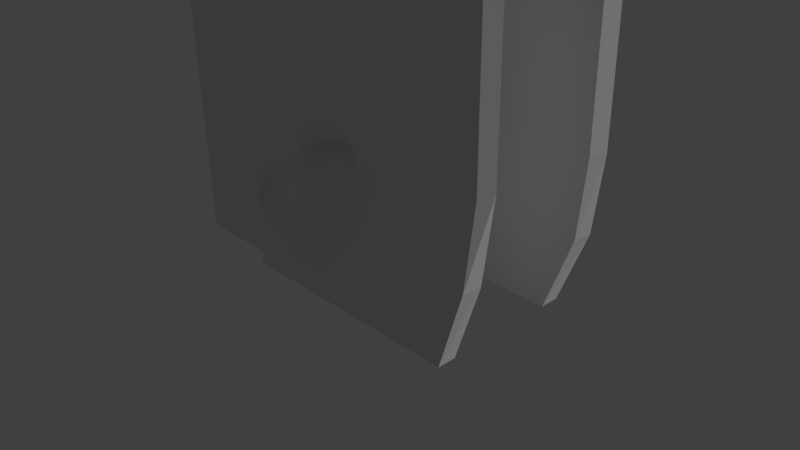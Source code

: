 # Source: modelo_pedra_de_empurrar.blend  (saved by Blender 2.69.0; exported with 4.5.12 LTS)
import bpy
from mathutils import Matrix  # noqa: F401  (used for matrix-valued properties, if any)

bpy.ops.wm.read_factory_settings(use_empty=True)
scene = bpy.context.scene
scene.name = 'Scene'

# ---- collections
col_collection_1 = bpy.data.collections.new('Collection 1'); scene.collection.children.link(col_collection_1)

# ---- materials (node trees are filled in below, after node groups)
mat_material = bpy.data.materials.new('Material')
mat_material.alpha_threshold = 0.0
mat_material.use_transparent_shadow = False
mat_material.roughness = 0.5
mat_material.line_color = (0.0, 0.0, 0.0, 1.0)

# ---- material node trees

# ---- world
world_world = bpy.data.worlds.new('World'); scene.world = world_world
world_world.color = (0.05088, 0.05088, 0.05088)
world_world.use_sun_shadow = False
world_world.sun_shadow_jitter_overblur = 0.0
world_world.cycles.sampling_method = 'MANUAL'
world_world.cycles.sample_map_resolution = 256

# ---- cameras
cam_camera = bpy.data.cameras.new('Camera')
cam_camera.clip_end = 100.0
cam_camera.lens = 35.0
cam_camera.sensor_width = 32.0
cam_camera.sensor_height = 18.0
cam_camera.ortho_scale = 7.314
cam_camera.dof.focus_distance = 0.0
cam_camera.dof.aperture_fstop = 128.0

# ---- lights
light_lamp = bpy.data.lights.new('Lamp', 'SUN')
light_lamp.transmission_factor = 0.0
light_lamp.cutoff_distance = 30.0
light_lamp.angle = 0.1993
light_lamp.energy = 1.0
light_lamp.shadow_buffer_clip_start = 1.001
light_lamp.shadow_soft_size = 0.1
light_lamp.shadow_cascade_max_distance = 1000.0
light_lamp.cycles.use_multiple_importance_sampling = False

# ---- meshes
me_cube_001 = bpy.data.meshes.new('Cube.001')
me_cube_001.from_pydata([(-1.088, -1.0, -0.9921), (-1.088, 1.0, -1.009), (0.7557, 1.0, -1.0), (0.7557, -1.0, -1.0), (-1.0, -1.0, 0.5192), (-1.0, 1.0, 0.4354), (1.254, 1.0, 1.0), (1.039, -0.797, 0.9618), (-1.0, -1.0, -0.8177), (-1.0, 0.0, 0.4745), (-1.0, 1.0, -0.8664), (-1.193, 0.0, -0.994), (0.1269, 1.0, 0.7177), (1.143, 1.0, 0.0), (0.0, 1.0, -1.0), (1.186, 0.0, 1.026), (1.075, -1.0, 0.01813), (0.7557, 0.0, -1.0), (-0.1692, -1.0, 0.8475), (0.0, -1.0, -1.0), (-1.0, 0.0, -0.8396), (0.06347, 1.0, -0.1593), (1.109, 0.0, 0.009064), (0.02952, -1.0, -0.1278), (0.0, 0.0, -1.0), (-0.06701, 0.0, 0.9572), (-1.0, 0.7736, 0.4549), (0.7557, 0.7359, -1.0), (-1.141, 0.5, -1.002), (1.22, 0.7359, 1.013), (-1.0, 0.7736, -0.853), (1.126, 0.7359, 0.004532), (0.0, 0.5, -1.0), (0.02996, 0.7709, 0.8375), (-1.141, -0.5, -0.993), (1.112, -0.6013, 0.9941), (-1.0, -0.7736, 0.4969), (0.7557, -0.7524, -1.0), (-1.0, -0.7736, -0.8286), (1.092, -0.7524, 0.0136), (0.0, -0.5, -1.0), (-0.1181, -0.7709, 0.9024), (-2.128, -1.0, 0.5192), (-2.128, 1.0, 0.4354), (-2.128, -1.0, -0.8177), (-2.128, 1.0, -0.8664), (-2.128, 0.7736, 0.4549), (-2.128, 0.7736, -0.853), (-2.128, -0.7736, 0.4969), (-2.128, -0.7736, -0.8286), (2.097, 0.9975, -1.005), (2.097, -1.003, -1.005), (2.595, 0.9975, 0.9951), (2.38, -0.7995, 0.9569), (2.484, 0.9975, -0.004872), (2.416, -1.003, 0.01326), (2.097, 0.7333, -1.005), (2.561, 0.7333, 1.008), (2.467, 0.7333, -0.0003394), (2.454, -0.6038, 0.9892), (2.097, -0.7549, -1.005), (2.433, -0.7549, 0.008725), (-1.0, -1.0, 2.645), (-1.0, 1.0, 2.561), (1.254, 1.0, 3.126), (1.039, -0.797, 3.088), (0.1269, 1.0, 2.843), (-0.1692, -1.0, 2.973), (-1.0, 0.7736, 2.581), (1.22, 0.7359, 3.139), (0.02996, 0.7709, 2.963), (1.112, -0.6013, 3.12), (-1.0, -0.7736, 2.623), (-0.1181, -0.7709, 3.028), (-2.128, -1.0, 2.645), (-2.128, 1.0, 2.561), (-2.128, 0.7736, 2.581), (-2.128, -0.7736, 2.623), (2.595, 0.9975, 3.121), (2.38, -0.7995, 3.083), (2.561, 0.7333, 3.134), (2.454, -0.6038, 3.115)], [], [(30, 10, 1, 28), (21, 13, 2, 14), (31, 27, 56, 58), (23, 8, 0, 19), (32, 14, 2, 27), (7, 53, 79, 65), (38, 20, 11, 34), (36, 9, 20, 38), (30, 26, 46, 47), (10, 21, 14, 1), (5, 12, 21, 10), (12, 6, 13, 21), (31, 22, 17, 27), (29, 15, 22, 31), (29, 31, 58, 57), (16, 23, 19, 3), (7, 18, 23, 16), (18, 4, 8, 23), (40, 24, 17, 37), (34, 11, 24, 40), (28, 1, 14, 32), (41, 25, 9, 36), (35, 15, 25, 41), (42, 4, 62, 74), (20, 30, 28, 11), (24, 32, 27, 17), (25, 33, 26, 9), (9, 26, 30, 20), (37, 39, 61, 60), (39, 35, 59, 61), (11, 28, 32, 24), (15, 29, 33, 25), (22, 39, 37, 17), (8, 38, 34, 0), (36, 38, 49, 48), (15, 35, 39, 22), (19, 40, 37, 3), (0, 34, 40, 19), (52, 6, 64, 78), (53, 59, 81, 79), (46, 43, 45, 47), (42, 48, 49, 44), (10, 30, 47, 45), (38, 8, 44, 49), (5, 10, 45, 43), (36, 48, 77, 72), (18, 7, 65, 67), (8, 4, 42, 44), (61, 55, 51, 60), (59, 53, 55, 61), (54, 58, 56, 50), (52, 57, 58, 54), (3, 37, 60, 51), (7, 16, 55, 53), (35, 41, 73, 71), (13, 6, 52, 54), (27, 2, 50, 56), (16, 3, 51, 55), (57, 52, 78, 80), (2, 13, 54, 50), (70, 66, 63, 68), (69, 64, 66, 70), (67, 73, 72, 62), (65, 71, 73, 67), (62, 72, 77, 74), (68, 63, 75, 76), (64, 69, 80, 78), (71, 65, 79, 81), (12, 5, 63, 66), (48, 42, 74, 77), (26, 33, 70, 68), (46, 26, 68, 76), (29, 57, 80, 69), (59, 35, 71, 81), (41, 36, 72, 73), (4, 18, 67, 62), (33, 29, 69, 70), (5, 43, 75, 63), (6, 12, 66, 64), (43, 46, 76, 75)])
me_cube_001.use_remesh_preserve_volume = False
me_cube_001.use_remesh_preserve_attributes = False
me_cube_001.use_mirror_vertex_groups = False
me_cube_001.update()
me_cube = bpy.data.meshes.new('Cube')
me_cube.from_pydata([(0.864, 0.5603, -1.0), (0.5314, -0.7755, -1.004), (-0.7876, -0.6997, -0.9993), (-0.685, 0.8624, -1.0), (1.318, 0.5847, 0.7569), (1.019, -0.6832, 0.9349), (-0.4456, -0.8922, 0.8042), (-0.6984, 0.9014, 0.5294), (0.7818, -0.02829, -1.014), (1.788e-07, 0.8877, -1.0), (1.198, 0.7198, 0.0692), (-0.2399, -0.8394, -0.9998), (1.172, -0.6874, 0.006042), (-1.015, 0.0004407, -0.9989), (-0.6844, -1.252, 0.1266), (-0.8873, 0.9244, -0.1419), (1.331, -0.05469, 0.8826), (0.5962, 1.109, 0.7656), (0.3835, -1.159, 1.007), (-0.7952, -0.1093, 0.5619), (-0.1308, -0.01666, -0.9991), (0.3592, -0.0487, 0.9872), (1.366, -0.01519, 0.06412), (0.1156, -1.392, -0.1412), (-1.002, -0.04658, -0.1337), (0.2799, 0.9988, -0.1096), (0.6733, -0.3812, -1.022), (-0.3424, 0.875, -1.0), (1.342, 0.6518, 0.5144), (-0.515, -0.7695, -0.9995), (1.26, -0.7229, 0.4965), (-0.8523, 0.4315, -0.9993), (-0.519, -1.078, 0.4468), (-0.7658, 0.8828, 0.2248), (1.166, -0.3709, 0.9097), (-0.1524, 1.056, 0.6303), (0.006678, -1.04, 0.8595), (-0.8326, 0.418, 0.4895), (0.8145, 0.2634, -1.001), (0.432, 0.724, -1.0), (1.031, 0.6401, -0.4654), (0.1448, -0.8375, -1.0), (0.8824, -0.5532, -0.5154), (-0.9054, -0.3495, -0.9988), (-0.782, -0.976, -0.4447), (-0.8074, 0.9172, -0.6038), (1.335, 0.2667, 0.8138), (1.05, 0.8462, 0.8634), (0.7659, -0.912, 1.066), (-0.6785, -0.4904, 0.6911), (-0.5796, -0.007922, -0.9985), (0.3216, -0.02548, -1.0), (-0.06364, 0.4355, -0.9997), (-0.1888, -0.4279, -0.9992), (0.3092, -0.5958, 1.002), (0.4681, 0.5304, 0.8763), (0.9666, -0.05464, 1.029), (-0.319, -0.07133, 0.8389), (1.29, -0.3649, 0.0169), (1.279, 0.3514, 0.0692), (1.126, 0.002794, -0.5154), (1.453, -0.03615, 0.562), (-0.2836, -1.334, -0.003736), (0.6334, -0.994, -0.04), (-0.1112, -1.095, -0.568), (0.4538, -1.285, 0.4228), (-0.9778, 0.447, -0.1131), (-0.8816, -0.6441, 0.01039), (-0.9948, -0.02346, -0.5695), (-0.9431, -0.07597, 0.2582), (-0.3318, 0.9664, -0.07272), (0.745, 0.8591, -0.02378), (0.43, 1.054, 0.3257), (0.1442, 0.9432, -0.5582), (-0.5511, -0.3886, -0.9987), (-0.2268, -0.5448, 0.8209), (1.361, -0.3814, 0.518), (0.03643, -1.206, 0.4285), (-0.9179, 0.4207, 0.2302), (-0.3403, 0.9311, -0.5706), (-0.4614, 0.4336, -0.9992), (0.3772, 0.3492, -1.0), (0.2326, -0.4307, -1.0), (0.8267, -0.4896, 1.013), (1.015, 0.3973, 0.9413), (-0.2674, 0.4942, 0.7269), (1.049, -0.2569, -0.5503), (1.059, 0.311, -0.475), (1.393, 0.3086, 0.5446), (-0.45, -1.03, -0.5061), (0.3568, -0.873, -0.5218), (0.8159, -0.9839, 0.4653), (-0.9102, 0.4478, -0.5918), (-0.9071, -0.4992, -0.5057), (-0.7798, -0.5626, 0.3707), (-0.2417, 1.003, 0.3203), (0.8951, 0.8527, 0.421), (0.5905, 0.7915, -0.512)], [], [(74, 29, 2, 43), (75, 49, 6, 36), (76, 34, 5, 30), (77, 36, 6, 32), (78, 37, 7, 33), (79, 27, 3, 45), (80, 50, 13, 31), (81, 51, 20, 52), (82, 41, 11, 53), (83, 54, 18, 48), (84, 55, 21, 56), (85, 37, 19, 57), (86, 58, 12, 42), (87, 59, 22, 60), (88, 46, 16, 61), (89, 62, 14, 44), (90, 63, 23, 64), (91, 48, 18, 65), (92, 66, 15, 45), (93, 67, 24, 68), (94, 49, 19, 69), (95, 70, 15, 33), (96, 71, 25, 72), (97, 39, 9, 73), (50, 74, 43, 13), (20, 53, 74, 50), (53, 11, 29, 74), (54, 75, 36, 18), (21, 57, 75, 54), (57, 19, 49, 75), (58, 76, 30, 12), (22, 61, 76, 58), (61, 16, 34, 76), (62, 77, 32, 14), (23, 65, 77, 62), (65, 18, 36, 77), (66, 78, 33, 15), (24, 69, 78, 66), (69, 19, 37, 78), (70, 79, 45, 15), (25, 73, 79, 70), (73, 9, 27, 79), (27, 80, 31, 3), (9, 52, 80, 27), (52, 20, 50, 80), (39, 81, 52, 9), (0, 38, 81, 39), (38, 8, 51, 81), (51, 82, 53, 20), (8, 26, 82, 51), (26, 1, 41, 82), (34, 83, 48, 5), (16, 56, 83, 34), (56, 21, 54, 83), (46, 84, 56, 16), (4, 47, 84, 46), (47, 17, 55, 84), (55, 85, 57, 21), (17, 35, 85, 55), (35, 7, 37, 85), (26, 86, 42, 1), (8, 60, 86, 26), (60, 22, 58, 86), (38, 87, 60, 8), (0, 40, 87, 38), (40, 10, 59, 87), (59, 88, 61, 22), (10, 28, 88, 59), (28, 4, 46, 88), (29, 89, 44, 2), (11, 64, 89, 29), (64, 23, 62, 89), (41, 90, 64, 11), (1, 42, 90, 41), (42, 12, 63, 90), (63, 91, 65, 23), (12, 30, 91, 63), (30, 5, 48, 91), (31, 92, 45, 3), (13, 68, 92, 31), (68, 24, 66, 92), (43, 93, 68, 13), (2, 44, 93, 43), (44, 14, 67, 93), (67, 94, 69, 24), (14, 32, 94, 67), (32, 6, 49, 94), (35, 95, 33, 7), (17, 72, 95, 35), (72, 25, 70, 95), (47, 96, 72, 17), (4, 28, 96, 47), (28, 10, 71, 96), (71, 97, 73, 25), (10, 40, 97, 71), (40, 0, 39, 97)])
me_cube.polygons.foreach_set('use_smooth', [True] * 96)
_uv = me_cube.uv_layers.new(name='UVMap')
_uv.uv.foreach_set('vector', [0.8138, 0.2059, 0.8274, 0.2625, 0.7849, 0.2589, 0.7593, 0.2091, 0.357, 0.3385, 0.3301, 0.3068, 0.366, 0.3053, 0.3882, 0.3267, 0.4439, 0.4356, 0.4039, 0.4179, 0.4117, 0.4041, 0.458, 0.4081, 0.4139, 0.2813, 0.3882, 0.3267, 0.366, 0.3053, 0.3746, 0.2638, 0.204, 0.3355, 0.2579, 0.3708, 0.2218, 0.4333, 0.16, 0.4069, 0.08186, 0.4785, 0.0001036, 0.488, 0.0001036, 0.3666, 0.04913, 0.3736, 0.8053, 0.08, 0.8002, 0.1493, 0.7337, 0.1592, 0.7464, 0.09031, 0.932, 0.07151, 0.9333, 0.1293, 0.8668, 0.1393, 0.8642, 0.06969, 0.9304, 0.1927, 0.9274, 0.2562, 0.87, 0.2661, 0.8684, 0.2027, 0.3939, 0.394, 0.384, 0.3701, 0.4104, 0.3481, 0.4111, 0.3761, 0.361, 0.4352, 0.3363, 0.4275, 0.3576, 0.3922, 0.3768, 0.412, 0.2971, 0.3992, 0.2579, 0.3708, 0.2941, 0.3083, 0.3258, 0.3502, 0.5734, 0.4996, 0.4839, 0.4533, 0.5043, 0.4121, 0.6189, 0.3996, 0.4499, 0.6357, 0.4208, 0.5145, 0.4635, 0.4945, 0.5278, 0.5995, 0.4032, 0.4787, 0.3857, 0.443, 0.396, 0.4318, 0.4298, 0.4631, 0.4635, 0.1371, 0.4395, 0.2359, 0.3831, 0.2223, 0.3856, 0.1112, 0.5802, 0.2813, 0.5001, 0.3307, 0.4958, 0.2494, 0.5415, 0.1629, 0.4556, 0.3534, 0.4111, 0.3761, 0.4104, 0.3481, 0.4531, 0.2988, 0.1042, 0.2635, 0.1501, 0.3003, 0.09816, 0.3806, 0.04913, 0.3736, 0.2724, 0.1323, 0.2926, 0.2211, 0.2021, 0.2199, 0.1592, 0.1534, 0.3113, 0.264, 0.3301, 0.3068, 0.2941, 0.3083, 0.2481, 0.2641, 0.216, 0.4586, 0.1636, 0.4691, 0.09816, 0.3806, 0.16, 0.4069, 0.3244, 0.5023, 0.3035, 0.546, 0.2291, 0.5575, 0.2721, 0.5102, 0.2433, 0.6277, 0.183, 0.7093, 0.0001036, 0.6094, 0.1146, 0.5834, 0.8002, 0.1493, 0.8138, 0.2059, 0.7593, 0.2091, 0.7337, 0.1592, 0.8668, 0.1393, 0.8684, 0.2027, 0.8138, 0.2059, 0.8002, 0.1493, 0.8684, 0.2027, 0.87, 0.2661, 0.8274, 0.2625, 0.8138, 0.2059, 0.384, 0.3701, 0.357, 0.3385, 0.3882, 0.3267, 0.4104, 0.3481, 0.3576, 0.3922, 0.3258, 0.3502, 0.357, 0.3385, 0.384, 0.3701, 0.3258, 0.3502, 0.2941, 0.3083, 0.3301, 0.3068, 0.357, 0.3385, 0.4839, 0.4533, 0.4439, 0.4356, 0.458, 0.4081, 0.5043, 0.4121, 0.4635, 0.4945, 0.4298, 0.4631, 0.4439, 0.4356, 0.4839, 0.4533, 0.4298, 0.4631, 0.396, 0.4318, 0.4039, 0.4179, 0.4439, 0.4356, 0.4395, 0.2359, 0.4139, 0.2813, 0.3746, 0.2638, 0.3831, 0.2223, 0.4958, 0.2494, 0.4531, 0.2988, 0.4139, 0.2813, 0.4395, 0.2359, 0.4531, 0.2988, 0.4104, 0.3481, 0.3882, 0.3267, 0.4139, 0.2813, 0.1501, 0.3003, 0.204, 0.3355, 0.16, 0.4069, 0.09816, 0.3806, 0.2021, 0.2199, 0.2481, 0.2641, 0.204, 0.3355, 0.1501, 0.3003, 0.2481, 0.2641, 0.2941, 0.3083, 0.2579, 0.3708, 0.204, 0.3355, 0.1636, 0.4691, 0.08186, 0.4785, 0.04913, 0.3736, 0.09816, 0.3806, 0.2291, 0.5575, 0.1146, 0.5834, 0.08186, 0.4785, 0.1636, 0.4691, 0.1146, 0.5834, 0.0001036, 0.6094, 0.0001036, 0.488, 0.08186, 0.4785, 0.8103, 0.01075, 0.8053, 0.08, 0.7464, 0.09031, 0.7592, 0.02139, 0.8615, 0.0001036, 0.8642, 0.06969, 0.8053, 0.08, 0.8103, 0.01075, 0.8642, 0.06969, 0.8668, 0.1393, 0.8002, 0.1493, 0.8053, 0.08, 0.9307, 0.01371, 0.932, 0.07151, 0.8642, 0.06969, 0.8615, 0.0001036, 0.9999, 0.02732, 0.9999, 0.07333, 0.932, 0.07151, 0.9307, 0.01371, 0.9999, 0.07333, 0.9999, 0.1193, 0.9333, 0.1293, 0.932, 0.07151, 0.9333, 0.1293, 0.9304, 0.1927, 0.8684, 0.2027, 0.8668, 0.1393, 0.9999, 0.1193, 0.9923, 0.1828, 0.9304, 0.1927, 0.9333, 0.1293, 0.9923, 0.1828, 0.9848, 0.2462, 0.9274, 0.2562, 0.9304, 0.1927, 0.4039, 0.4179, 0.3939, 0.394, 0.4111, 0.3761, 0.4117, 0.4041, 0.396, 0.4318, 0.3768, 0.412, 0.3939, 0.394, 0.4039, 0.4179, 0.3768, 0.412, 0.3576, 0.3922, 0.384, 0.3701, 0.3939, 0.394, 0.3857, 0.443, 0.361, 0.4352, 0.3768, 0.412, 0.396, 0.4318, 0.3754, 0.4541, 0.3453, 0.4585, 0.361, 0.4352, 0.3857, 0.443, 0.3453, 0.4585, 0.3151, 0.4629, 0.3363, 0.4275, 0.361, 0.4352, 0.3363, 0.4275, 0.2971, 0.3992, 0.3258, 0.3502, 0.3576, 0.3922, 0.3151, 0.4629, 0.2684, 0.4481, 0.2971, 0.3992, 0.3363, 0.4275, 0.2684, 0.4481, 0.2218, 0.4333, 0.2579, 0.3708, 0.2971, 0.3992, 0.6628, 0.5458, 0.5734, 0.4996, 0.6189, 0.3996, 0.7335, 0.3871, 0.5922, 0.7046, 0.5278, 0.5995, 0.5734, 0.4996, 0.6628, 0.5458, 0.5278, 0.5995, 0.4635, 0.4945, 0.4839, 0.4533, 0.5734, 0.4996, 0.479, 0.7569, 0.4499, 0.6357, 0.5278, 0.5995, 0.5922, 0.7046, 0.3659, 0.8092, 0.3719, 0.6719, 0.4499, 0.6357, 0.479, 0.7569, 0.3719, 0.6719, 0.378, 0.5345, 0.4208, 0.5145, 0.4499, 0.6357, 0.4208, 0.5145, 0.4032, 0.4787, 0.4298, 0.4631, 0.4635, 0.4945, 0.378, 0.5345, 0.3767, 0.4943, 0.4032, 0.4787, 0.4208, 0.5145, 0.3767, 0.4943, 0.3754, 0.4541, 0.3857, 0.443, 0.4032, 0.4787, 0.4875, 0.03829, 0.4635, 0.1371, 0.3856, 0.1112, 0.388, 0.0001036, 0.5871, 0.07647, 0.5415, 0.1629, 0.4635, 0.1371, 0.4875, 0.03829, 0.5415, 0.1629, 0.4958, 0.2494, 0.4395, 0.2359, 0.4635, 0.1371, 0.6603, 0.2318, 0.5802, 0.2813, 0.5415, 0.1629, 0.5871, 0.07647, 0.7335, 0.3871, 0.6189, 0.3996, 0.5802, 0.2813, 0.6603, 0.2318, 0.6189, 0.3996, 0.5043, 0.4121, 0.5001, 0.3307, 0.5802, 0.2813, 0.5001, 0.3307, 0.4556, 0.3534, 0.4531, 0.2988, 0.4958, 0.2494, 0.5043, 0.4121, 0.458, 0.4081, 0.4556, 0.3534, 0.5001, 0.3307, 0.458, 0.4081, 0.4117, 0.4041, 0.4111, 0.3761, 0.4556, 0.3534, 0.05826, 0.2267, 0.1042, 0.2635, 0.04913, 0.3736, 0.0001036, 0.3666, 0.1164, 0.08681, 0.1592, 0.1534, 0.1042, 0.2635, 0.05826, 0.2267, 0.1592, 0.1534, 0.2021, 0.2199, 0.1501, 0.3003, 0.1042, 0.2635, 0.2522, 0.04346, 0.2724, 0.1323, 0.1592, 0.1534, 0.1164, 0.08681, 0.388, 0.0001036, 0.3856, 0.1112, 0.2724, 0.1323, 0.2522, 0.04346, 0.3856, 0.1112, 0.3831, 0.2223, 0.2926, 0.2211, 0.2724, 0.1323, 0.2926, 0.2211, 0.3113, 0.264, 0.2481, 0.2641, 0.2021, 0.2199, 0.3831, 0.2223, 0.3746, 0.2638, 0.3113, 0.264, 0.2926, 0.2211, 0.3746, 0.2638, 0.366, 0.3053, 0.3301, 0.3068, 0.3113, 0.264, 0.2684, 0.4481, 0.216, 0.4586, 0.16, 0.4069, 0.2218, 0.4333, 0.3151, 0.4629, 0.2721, 0.5102, 0.216, 0.4586, 0.2684, 0.4481, 0.2721, 0.5102, 0.2291, 0.5575, 0.1636, 0.4691, 0.216, 0.4586, 0.3453, 0.4585, 0.3244, 0.5023, 0.2721, 0.5102, 0.3151, 0.4629, 0.3754, 0.4541, 0.3767, 0.4943, 0.3244, 0.5023, 0.3453, 0.4585, 0.3767, 0.4943, 0.378, 0.5345, 0.3035, 0.546, 0.3244, 0.5023, 0.3035, 0.546, 0.2433, 0.6277, 0.1146, 0.5834, 0.2291, 0.5575, 0.378, 0.5345, 0.3719, 0.6719, 0.2433, 0.6277, 0.3035, 0.546, 0.3719, 0.6719, 0.3659, 0.8092, 0.183, 0.7093, 0.2433, 0.6277])
me_cube.materials.append(mat_material)
me_cube.use_remesh_preserve_volume = False
me_cube.use_remesh_preserve_attributes = False
me_cube.use_mirror_vertex_groups = False
me_cube.update()

# ---- objects
ob_cube_001 = bpy.data.objects.new('Cube.001', me_cube_001)
ob_cube = bpy.data.objects.new('Cube', me_cube)
ob_lamp = bpy.data.objects.new('Lamp', light_lamp)
ob_camera = bpy.data.objects.new('Camera', cam_camera)

# ---- transforms, parenting, visibility, modifiers, constraints
ob_cube_001.location = (0.1082, -0.05655, 0.8976)
ob_cube_001.lineart.crease_threshold = 0.0
ob_cube.location = (0.0, 0.0, 0.9097)
ob_cube.scale = (0.9909, 0.9909, 0.9909)
ob_cube.lock_rotations_4d = False
ob_cube.empty_display_type = 'ARROWS'
ob_cube.lineart.crease_threshold = 0.0
ob_lamp.location = (6.034, -2.715, 1.112)
ob_lamp.rotation_euler = (1.163, 1.029, 2.17)
ob_lamp.lock_rotations_4d = False
ob_lamp.empty_display_type = 'ARROWS'
ob_lamp.color = (0.0, 0.0, 0.0, 0.0)
ob_lamp.lineart.crease_threshold = 0.0
ob_camera.location = (7.481, -6.508, 5.344)
ob_camera.rotation_euler = (1.109, 0.01082, 0.8149)
ob_camera.lock_rotations_4d = False
ob_camera.empty_display_type = 'ARROWS'
ob_camera.color = (0.0, 0.0, 0.0, 0.0)
ob_camera.display_type = 'WIRE'
ob_camera.lineart.crease_threshold = 0.0

# ---- collection membership
col_collection_1.objects.link(ob_cube_001)
col_collection_1.objects.link(ob_cube)
col_collection_1.objects.link(ob_lamp)
col_collection_1.objects.link(ob_camera)

# ---- scene / render settings (as saved in the file)
scene.camera = ob_camera
scene.frame_start = 1; scene.frame_end = 250; scene.frame_set(1)
scene.render.engine = 'BLENDER_EEVEE_NEXT'
scene.render.image_settings.compression = 90
scene.render.resolution_percentage = 50
scene.render.dither_intensity = 0.0
scene.render.use_bake_selected_to_active = True
scene.cycles.use_denoising = False
scene.cycles.samples = 10
scene.cycles.sampling_pattern = 'TABULATED_SOBOL'
scene.cycles.light_sampling_threshold = 0.0
scene.cycles.use_adaptive_sampling = False
scene.cycles.use_light_tree = False
scene.cycles.blur_glossy = 0.0
scene.cycles.volume_bounces = 1
scene.cycles.pixel_filter_type = 'GAUSSIAN'
scene.cycles.sample_clamp_indirect = 0.0
scene.view_settings.view_transform = 'Standard'
bpy.context.view_layer.update()
